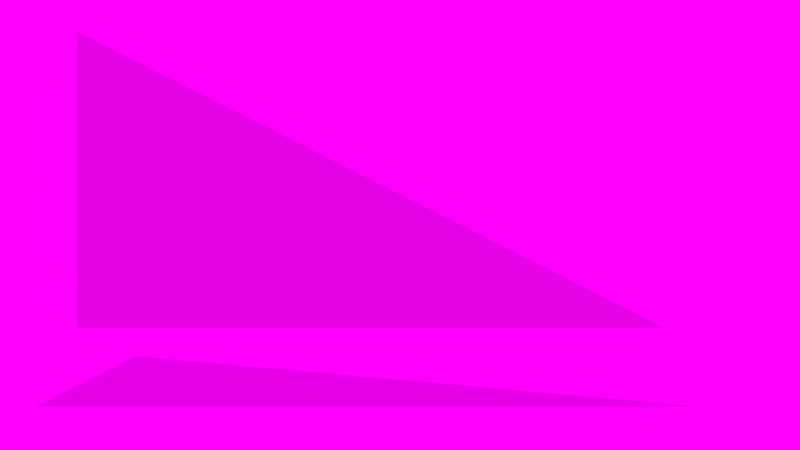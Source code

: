 # Source: scene.blend  (saved by Blender 2.77.1; exported with 4.5.12 LTS)
import bpy
from mathutils import Matrix  # noqa: F401  (used for matrix-valued properties, if any)

bpy.ops.wm.read_factory_settings(use_empty=True)
scene = bpy.context.scene
scene.name = 'Scene'

# ---- collections
col_collection_1 = bpy.data.collections.new('Collection 1'); scene.collection.children.link(col_collection_1)

# ---- images (referenced by path relative to the original .blend; pixels are not part of the script)
import os
ASSET_DIR = os.environ.get("B2B_ASSET_DIR", "")  # directory of the original .blend (textures are referenced by path, not embedded)
HERE = os.path.dirname(os.path.abspath(__file__))  # packed textures are extracted next to this script under _unpacked/

def load_image(name, relpath, width, height, colorspace="sRGB"):
    """Load a texture the original file referenced (path relative to the .blend, or extracted next to this script)."""
    p = next((c for c in (os.path.join(HERE, relpath), os.path.join(ASSET_DIR, relpath)) if relpath and os.path.exists(c)), "")
    if p:
        img = bpy.data.images.load(p, check_existing=True)
        img.name = name
    else:  # same state as the original file: an image datablock whose file is absent (Cycles renders it pink)
        img = bpy.data.images.new(name, width, height)
        img.source = "FILE"
        img.filepath = "//" + (relpath or name)
    img.colorspace_settings.name = colorspace
    return img
img_untitled = load_image('Untitled', '', 1024, 1024, 'sRGB')

# ---- materials (node trees are filled in below, after node groups)
mat_refr = bpy.data.materials.new('refr')
mat_refr.alpha_threshold = 0.0
mat_refr.roughness = 0.5
mat_tex = bpy.data.materials.new('tex')
mat_tex.alpha_threshold = 0.0
mat_tex.roughness = 0.5

# ---- material node trees
mat_refr.use_nodes = True; mat_refr.node_tree.nodes.clear()
_N = mat_refr.node_tree.nodes; _L = mat_refr.node_tree.links
n0 = _N.new('ShaderNodeOutputMaterial'); n0.name = 'Material Output'; n0.location = (300, 300)
n1 = _N.new('ShaderNodeBsdfGlass'); n1.name = 'Glass BSDF'; n1.location = (10, 300)
n1.distribution = 'GGX'
n1.inputs[0].default_value = (0.8, 0.8, 0.8, 1.0)
n1.inputs[2].default_value = 1.33
_L.new(n1.outputs[0], n0.inputs[0])
n0.is_active_output = True
mat_tex.use_nodes = True; mat_tex.node_tree.nodes.clear()
_N = mat_tex.node_tree.nodes; _L = mat_tex.node_tree.links
n0 = _N.new('ShaderNodeOutputMaterial'); n0.name = 'Material Output'; n0.location = (300, 300)
n1 = _N.new('ShaderNodeEmission'); n1.name = 'Emission'; n1.location = (10, 300)
n2 = _N.new('ShaderNodeTexImage'); n2.name = 'Image Texture'; n2.location = (-180, 300)
n2.width = 140
n2.image = img_untitled
_L.new(n1.outputs[0], n0.inputs[0])
_L.new(n2.outputs[0], n1.inputs[0])
n0.is_active_output = True

# ---- world
world_world = bpy.data.worlds.new('World'); scene.world = world_world
world_world.color = (0.05088, 0.05088, 0.05088)
world_world.use_sun_shadow = False
world_world.sun_shadow_jitter_overblur = 0.0
world_world.cycles.sampling_method = 'NONE'
world_world.cycles.sample_map_resolution = 256

# ---- cameras
cam_camera_001 = bpy.data.cameras.new('Camera.001')
cam_camera_001.clip_end = 100.0
cam_camera_001.lens = 35.0
cam_camera_001.sensor_width = 32.0
cam_camera_001.sensor_height = 18.0
cam_camera_001.display_size = 2.0
cam_camera_001.dof.focus_distance = 0.0

# ---- meshes
me_plane_000 = bpy.data.meshes.new('Plane.000')
me_plane_000.from_pydata([(-1.22, 0.0, 0.6153), (-1.22, 1.192e-07, -1.231), (2.441, 0.0, 0.6153)], [], [(1, 0, 2)])
me_plane_000.materials.append(mat_refr)
me_plane_000.use_remesh_preserve_volume = False
me_plane_000.use_remesh_preserve_attributes = False
me_plane_000.use_mirror_vertex_groups = False
me_plane_000.update()
me_plane_003 = bpy.data.meshes.new('Plane.003')
me_plane_003.from_pydata([(-4.029, -1.921, 1.592e-07), (7.058, -1.921, 1.592e-07), (-4.029, 9.166, 1.592e-07)], [], [(0, 1, 2)])
_uv = me_plane_003.uv_layers.new(name='UVMap')
_uv.uv.foreach_set('vector', [0.0, 0.0, 1.0, 0.0, 0.0, 1.0])
me_plane_003.materials.append(mat_tex)
me_plane_003.use_remesh_preserve_volume = False
me_plane_003.use_remesh_preserve_attributes = False
me_plane_003.use_mirror_vertex_groups = False
me_plane_003.update()
me_plane_001 = bpy.data.meshes.new('Plane.001')
me_plane_001.from_pydata([(-1.22, 0.0, 0.6153), (-1.22, 1.192e-07, -1.231), (2.441, 0.0, 0.6153)], [], [(1, 2, 0)])
me_plane_001.materials.append(mat_refr)
me_plane_001.use_remesh_preserve_volume = False
me_plane_001.use_remesh_preserve_attributes = False
me_plane_001.use_mirror_vertex_groups = False
me_plane_001.update()

# ---- objects
ob_plane_001 = bpy.data.objects.new('Plane.001', me_plane_000)
ob_camera = bpy.data.objects.new('Camera', cam_camera_001)
ob_plane_002 = bpy.data.objects.new('Plane.002', me_plane_003)
ob_plane = bpy.data.objects.new('Plane', me_plane_001)

# ---- transforms, parenting, visibility, modifiers, constraints
ob_plane_001.location = (-0.7905, 0.4461, -0.025)
ob_plane_001.rotation_euler = (3.142, -0.0, 0.0)
ob_plane_001.lineart.crease_threshold = 0.0
ob_camera.location = (0.0, -5.0, 0.0)
ob_camera.rotation_euler = (1.571, 0.0, 0.0)
ob_camera.lineart.crease_threshold = 0.0
ob_plane_002.location = (0.7084, 2.0, -0.8203)
ob_plane_002.rotation_euler = (1.571, -0.0, 0.0)
ob_plane_002.scale = (0.9929, 0.9929, 0.9929)
ob_plane_002.lineart.crease_threshold = 0.0
ob_plane.location = (-0.7905, 0.4461, -1.001)
ob_plane.rotation_euler = (1.571, -0.0, 0.0)
ob_plane.lineart.crease_threshold = 0.0

# ---- collection membership
col_collection_1.objects.link(ob_plane_001)
col_collection_1.objects.link(ob_camera)
col_collection_1.objects.link(ob_plane_002)
col_collection_1.objects.link(ob_plane)

# ---- scene / render settings (as saved in the file)
scene.camera = ob_camera
scene.frame_start = 0; scene.frame_end = 0; scene.frame_set(1)
scene.render.engine = 'CYCLES'
scene.render.resolution_percentage = 50
scene.render.dither_intensity = 0.0
scene.cycles.use_denoising = False
scene.cycles.samples = 10
scene.cycles.sampling_pattern = 'TABULATED_SOBOL'
scene.cycles.light_sampling_threshold = 0.0
scene.cycles.use_adaptive_sampling = False
scene.cycles.use_light_tree = False
scene.cycles.blur_glossy = 0.0
scene.cycles.pixel_filter_type = 'GAUSSIAN'
scene.cycles.sample_clamp_indirect = 0.0
scene.view_settings.view_transform = 'Standard'
bpy.context.view_layer.update()
